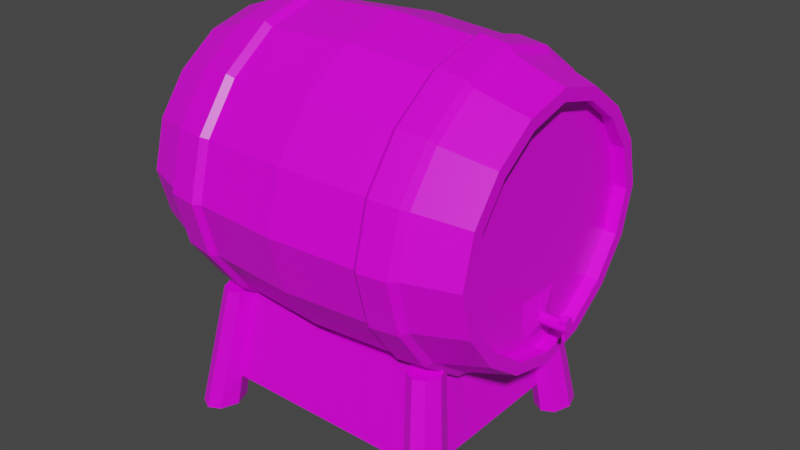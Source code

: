 # Source: Keg-with-Stand.blend  (saved by Blender 2.93.21; exported with 4.5.12 LTS)
import bpy
from mathutils import Matrix  # noqa: F401  (used for matrix-valued properties, if any)

bpy.ops.wm.read_factory_settings(use_empty=True)
scene = bpy.context.scene
scene.name = 'Scene'

# ---- collections
col_collection = bpy.data.collections.new('Collection'); scene.collection.children.link(col_collection)

# ---- images (referenced by path relative to the original .blend; pixels are not part of the script)
import os
ASSET_DIR = os.environ.get("B2B_ASSET_DIR", "")  # directory of the original .blend (textures are referenced by path, not embedded)
HERE = os.path.dirname(os.path.abspath(__file__))  # packed textures are extracted next to this script under _unpacked/

def load_image(name, relpath, width, height, colorspace="sRGB"):
    """Load a texture the original file referenced (path relative to the .blend, or extracted next to this script)."""
    p = next((c for c in (os.path.join(HERE, relpath), os.path.join(ASSET_DIR, relpath)) if relpath and os.path.exists(c)), "")
    if p:
        img = bpy.data.images.load(p, check_existing=True)
        img.name = name
    else:  # same state as the original file: an image datablock whose file is absent (Cycles renders it pink)
        img = bpy.data.images.new(name, width, height)
        img.source = "FILE"
        img.filepath = "//" + (relpath or name)
    img.colorspace_settings.name = colorspace
    return img
img_keg_tex = load_image('Keg_Tex', 'Keg_Tex.png', 1024, 1024, 'sRGB')

# ---- materials (node trees are filled in below, after node groups)
mat_keg_mat = bpy.data.materials.new('Keg_Mat')
mat_keg_mat.alpha_threshold = 0.0
mat_keg_mat.use_transparent_shadow = False
mat_keg_mat.line_color = (0.0, 0.0, 0.0, 1.0)

# ---- material node trees
mat_keg_mat.use_nodes = True; mat_keg_mat.node_tree.nodes.clear()
_N = mat_keg_mat.node_tree.nodes; _L = mat_keg_mat.node_tree.links
n0 = _N.new('ShaderNodeOutputMaterial'); n0.name = 'Material Output'; n0.location = (300, 300)
n1 = _N.new('ShaderNodeBsdfPrincipled'); n1.name = 'Principled BSDF'; n1.location = (10, 300)
n1.distribution = 'GGX'
n1.subsurface_method = 'BURLEY'
n1.inputs[2].default_value = 0.4
n1.inputs[3].default_value = 1.45
n1.inputs[27].default_value = (0.0, 0.0, 0.0, 1.0)
n1.inputs[28].default_value = 1.0
n2 = _N.new('ShaderNodeTexImage'); n2.name = 'Image Texture'; n2.location = (-280, 280)
n2.image = img_keg_tex
_L.new(n1.outputs[0], n0.inputs[0])
_L.new(n2.outputs[0], n1.inputs[0])
n0.is_active_output = True

# ---- world
world_world = bpy.data.worlds.new('World'); scene.world = world_world
world_world.use_nodes = True; world_world.node_tree.nodes.clear()
_N = world_world.node_tree.nodes; _L = world_world.node_tree.links
n0 = _N.new('ShaderNodeOutputWorld'); n0.name = 'World Output'; n0.location = (300, 300)
n1 = _N.new('ShaderNodeBackground'); n1.name = 'Background'; n1.location = (10, 300)
n1.inputs[0].default_value = (0.05088, 0.05088, 0.05088, 1.0)
_L.new(n1.outputs[0], n0.inputs[0])
n0.is_active_output = True
world_world.color = (0.05088, 0.05088, 0.05088)
world_world.use_sun_shadow = False
world_world.sun_shadow_jitter_overblur = 0.0

# ---- meshes
me_cube = bpy.data.meshes.new('Cube')
me_cube.from_pydata([(2.961, -1.204, 2.763), (2.961, -1.204, 5.183), (2.961, 1.216, 2.763), (2.961, 1.217, 5.183), (-2.513, -1.204, 2.763), (-2.513, -1.204, 5.183), (-2.513, 1.216, 2.763), (-2.513, 1.217, 5.183), (-2.513, 0.006007, 5.76), (2.961, 0.006008, 2.186), (-2.513, 0.006008, 2.186), (2.961, 0.006007, 5.76), (2.961, -1.781, 3.973), (-2.513, 1.793, 3.973), (2.961, 1.793, 3.973), (-2.513, -1.781, 3.973), (-2.35, -0.6383, 5.594), (2.117, -0.848, 6.089), (-2.513, -0.6383, 2.352), (2.961, -0.6383, 5.594), (-2.513, -0.6383, 5.594), (2.961, -0.6383, 2.352), (-2.35, -0.8833, 4.89), (1.672, 2.391, 3.978), (-2.513, 0.6503, 5.594), (2.961, 0.6503, 2.352), (-2.513, 0.6503, 2.352), (2.961, 0.6503, 5.594), (2.117, 2.338, 3.978), (-2.35, -1.781, 3.973), (-2.513, 1.627, 3.329), (2.961, -1.615, 3.329), (2.961, 1.627, 3.329), (-2.513, -1.615, 3.329), (-2.35, -0.9809, 3.973), (1.672, 0.006007, 6.362), (-2.35, 0.9929, 3.973), (2.117, 0.006007, 6.31), (1.672, 1.625, 2.359), (-2.35, 0.006007, 3.973), (2.961, -1.606, 4.635), (2.961, 1.618, 4.635), (-2.513, -1.606, 4.635), (-2.35, 0.006007, 2.987), (2.117, 1.589, 2.395), (-2.513, 1.618, 4.635), (1.672, -1.613, 5.596), (-2.35, 0.006007, 5.76), (-2.35, 0.006007, 4.986), (2.117, -1.577, 5.561), (0.2243, -1.639, 5.618), (0.2243, 1.651, 2.328), (0.2243, 1.651, 5.618), (0.2243, -1.639, 2.328), (0.2243, 0.006007, 6.397), (0.2243, 0.006008, 1.549), (0.2243, -2.418, 3.973), (0.2243, 2.43, 3.973), (0.2243, -0.8817, 1.777), (0.2243, -0.8817, 6.168), (0.2243, 0.8938, 6.168), (0.2243, 0.8938, 1.777), (0.2243, -2.19, 3.085), (0.2243, 2.202, 3.085), (0.2243, 2.191, 4.884), (0.2243, -2.179, 4.884), (1.593, 1.592, 5.559), (1.593, -1.58, 2.387), (1.593, 0.006008, 1.637), (1.593, -2.33, 3.973), (1.593, -0.8495, 1.857), (1.593, 0.8615, 1.857), (1.593, -2.11, 3.117), (1.593, -2.099, 4.851), (1.593, -1.58, 5.559), (1.593, 1.592, 2.387), (1.593, 0.006007, 6.309), (1.593, 2.342, 3.973), (1.593, -0.8495, 6.088), (1.593, 0.8615, 6.088), (1.593, 2.122, 3.117), (1.593, 2.111, 4.851), (-1.144, -1.58, 5.559), (-1.144, 1.592, 2.387), (-1.144, 0.006007, 6.309), (-1.144, 2.342, 3.973), (-1.144, -0.8495, 6.088), (-1.144, 0.8615, 6.088), (-1.144, 2.122, 3.117), (-1.144, 2.111, 4.851), (-1.144, 1.592, 5.559), (-1.144, -1.58, 2.387), (-1.144, 0.006008, 1.637), (-1.144, -2.33, 3.973), (-1.144, -0.8495, 1.857), (-1.144, 0.8615, 1.857), (-1.144, -2.11, 3.117), (-1.144, -2.099, 4.851), (2.195, 1.516, 5.483), (2.195, -1.504, 2.463), (2.195, 0.006008, 1.748), (2.195, -2.219, 3.973), (2.195, -0.8087, 1.958), (2.195, 0.8207, 1.958), (2.195, -2.009, 3.158), (2.195, -1.999, 4.809), (2.195, -1.504, 5.483), (2.195, 1.516, 2.463), (2.195, 0.006007, 6.198), (2.195, 2.231, 3.973), (2.195, -0.8087, 5.988), (2.195, 0.8207, 5.988), (2.195, 2.021, 3.158), (2.195, 2.011, 4.809), (-1.829, -1.504, 5.483), (-1.829, 1.516, 2.463), (-1.829, 0.006007, 6.198), (-1.829, 2.231, 3.973), (-1.829, -0.8087, 5.988), (-1.829, 0.8207, 5.988), (-1.829, 2.021, 3.158), (-1.829, 2.011, 4.809), (-1.829, 1.516, 5.483), (-1.829, -1.504, 2.463), (-1.829, 0.006008, 1.748), (-1.829, -2.219, 3.973), (-1.829, -0.8087, 1.958), (-1.829, 0.8207, 1.958), (-1.829, -2.009, 3.158), (-1.829, -1.999, 4.809), (-2.513, 0.7287, 5.761), (-2.513, 1.346, 5.313), (2.961, -1.773, 4.715), (2.961, -1.334, 5.313), (-2.513, 1.794, 3.25), (-2.513, 1.346, 2.634), (2.961, 1.785, 4.715), (2.961, 1.346, 5.313), (-2.513, -1.773, 4.715), (-2.513, -1.334, 5.313), (2.961, 0.7287, 2.185), (2.961, 1.346, 2.634), (-2.513, -0.7167, 2.185), (-2.513, -1.334, 2.634), (2.961, -0.7167, 5.761), (-2.513, -0.7167, 5.761), (-2.513, 0.006007, 5.947), (2.961, -0.7167, 2.185), (2.961, 0.006008, 2.0), (-2.513, 0.7287, 2.185), (-2.513, 0.006008, 2.0), (2.961, 0.7287, 5.761), (2.961, 0.006007, 5.947), (2.961, -1.782, 3.25), (2.961, -1.968, 3.973), (-2.513, 1.785, 4.715), (-2.513, 1.98, 3.973), (2.961, 1.794, 3.25), (2.961, 1.98, 3.973), (-2.513, -1.782, 3.25), (-2.513, -1.968, 3.973), (2.961, -1.334, 2.634), (2.769, 0.006007, 4.986), (2.769, 0.006007, 5.76), (3.196, 0.008435, 2.634), (2.769, 0.006007, 3.973), (3.196, -0.05131, 2.634), (3.166, 0.05593, 2.757), (2.769, 1.793, 3.973), (2.769, -1.781, 3.973), (2.769, -0.8833, 4.89), (2.769, -0.6383, 5.594), (2.769, -0.3535, 2.71), (2.769, 0.8953, 4.89), (2.769, 0.6503, 5.594), (2.769, 0.3106, 2.71), (2.769, -0.02144, 2.376), (3.166, -0.09881, 2.757), (3.166, -0.1127, 2.695), (2.769, -1.615, 3.329), (2.769, 1.627, 3.329), (2.769, -1.606, 4.635), (2.769, 1.618, 4.635), (2.769, -1.204, 5.183), (2.769, 1.217, 5.183), (2.769, 1.216, 2.763), (2.769, -1.204, 2.763), (-2.35, -0.8878, 3.079), (-2.35, 1.793, 3.973), (-2.35, 0.8953, 4.89), (-2.35, 0.6503, 5.594), (-2.35, 0.8998, 3.079), (-2.35, 0.006008, 2.186), (-2.35, -0.6383, 2.352), (-2.35, 0.6503, 2.352), (-2.35, 1.627, 3.329), (-2.35, -1.615, 3.329), (-2.35, 1.618, 4.635), (-2.35, -1.606, 4.635), (-2.35, 1.217, 5.183), (-2.35, 1.216, 2.763), (-2.35, -1.204, 5.183), (-2.35, -1.204, 2.763), (1.672, -0.8672, 6.137), (2.117, 0.8601, 6.089), (1.672, 0.8793, 6.137), (2.117, 2.118, 3.123), (1.672, 2.166, 3.104), (2.117, 2.108, 4.854), (1.672, 2.155, 4.873), (1.672, 0.8793, 1.817), (1.672, -0.8683, 1.818), (1.672, 0.006008, 1.593), (1.672, -1.612, 2.358), (1.672, 1.625, 5.596), (1.672, -2.143, 4.873), (1.672, -2.154, 3.104), (1.672, -2.379, 3.978), (-1.729, 1.589, 5.561), (-1.25, 1.641, 5.613), (-1.729, -1.577, 2.395), (-1.25, -1.629, 2.343), (-1.729, 0.006008, 1.645), (-1.25, 0.006008, 1.569), (-1.729, -2.326, 3.978), (-1.25, -2.403, 3.978), (-1.729, -0.848, 1.865), (-1.25, -0.8761, 1.795), (-1.729, 0.8601, 1.865), (-1.25, 0.8881, 1.795), (-1.729, -2.106, 3.123), (-1.25, -2.176, 3.095), (-1.729, -2.096, 4.854), (-1.25, -2.165, 4.882), (-1.25, 0.8881, 6.159), (-1.25, -0.8761, 6.159), (-1.25, 0.006007, 6.386), (-1.25, -1.629, 5.613), (-1.25, 2.177, 4.882), (-1.25, 2.188, 3.095), (-1.25, 2.415, 3.978), (-1.25, 1.641, 2.343), (2.117, 1.589, 5.561), (2.117, -1.577, 2.395), (2.117, 0.006008, 1.645), (2.117, -2.326, 3.978), (2.117, -0.848, 1.865), (2.117, 0.8601, 1.865), (2.117, -2.106, 3.123), (2.117, -2.096, 4.854), (-1.729, -1.577, 5.561), (-1.729, 1.589, 2.395), (-1.729, 0.006007, 6.31), (-1.729, 2.338, 3.978), (-1.729, -0.848, 6.089), (-1.729, 0.8601, 6.089), (-1.729, 2.118, 3.123), (-1.729, 2.108, 4.854), (2.769, -0.9809, 3.973), (2.769, -0.02144, 3.038), (2.769, -0.8878, 3.079), (2.769, 0.9929, 3.973), (2.769, 0.8998, 3.079), (2.769, -0.6383, 2.352), (2.769, 0.6503, 2.352), (2.769, 0.006008, 2.186), (2.769, -0.3877, 3.038), (3.166, 0.06987, 2.695), (3.196, -0.02144, 2.626), (2.769, 0.3448, 3.038), (3.166, -0.02144, 2.793), (2.769, -0.2598, 2.437), (2.769, 0.2169, 2.437), (3.166, -0.02144, 2.854), (3.24, -0.02144, 2.626), (2.867, -0.02144, 2.793), (2.867, -0.02144, 2.626), (2.867, 0.06987, 2.695), (2.867, -0.1127, 2.695), (2.867, -0.09881, 2.757), (2.867, 0.05593, 2.757), (2.867, -0.08031, 2.642), (2.867, 0.03743, 2.642), (3.24, 0.008435, 2.634), (3.24, -0.05131, 2.634), (3.27, 0.06987, 2.695), (3.27, -0.1127, 2.695), (3.27, 0.05593, 2.757), (3.27, -0.02144, 2.793), (3.27, -0.09881, 2.757), (3.27, -0.02144, 2.691), (3.166, 0.05593, 2.818), (3.166, -0.09881, 2.818), (3.27, -0.02144, 2.854), (3.27, -0.09881, 2.818), (3.27, 0.05593, 2.818), (3.166, -0.02144, 2.626), (3.166, 0.03743, 2.642), (3.166, -0.08031, 2.642), (3.27, 0.03743, 2.642), (3.27, -0.02144, 2.626), (3.27, -0.08031, 2.642), (3.24, -0.02144, 2.507), (3.196, -0.02144, 2.507), (3.196, 0.008435, 2.515), (3.196, -0.05131, 2.515), (3.24, 0.008435, 2.515), (3.24, -0.05131, 2.515), (-2.028, -1.897, 0.147), (-1.749, -1.536, 2.147), (-2.028, 1.897, 0.147), (-1.749, 1.536, 2.147), (2.373, -1.897, 0.147), (2.094, -1.536, 2.147), (2.373, 1.897, 0.147), (2.094, 1.536, 2.147), (-1.749, 1.085, 2.147), (2.373, 1.34, 0.147), (-2.028, 1.34, 0.147), (2.094, 1.085, 2.147), (-2.028, -1.34, 0.147), (2.094, -1.085, 2.147), (-1.749, -1.085, 2.147), (2.373, -1.34, 0.147), (1.763, 1.536, 2.147), (1.994, -1.897, 0.147), (1.772, 1.103, 2.147), (1.755, -1.093, 2.147), (1.994, 1.897, 0.147), (1.763, -1.536, 2.147), (1.994, 1.34, 0.147), (1.94, -1.341, 0.1203), (-1.65, 1.897, 0.147), (-1.418, -1.536, 2.147), (-1.65, 1.34, 0.147), (-1.65, -1.34, 0.147), (-1.418, 1.536, 2.147), (-1.65, -1.897, 0.147), (-1.411, 1.081, 2.147), (-1.434, -1.091, 2.147), (-2.124, -1.618, 0.147), (2.177, -1.31, 2.147), (-1.832, -1.31, 2.147), (2.468, -1.618, 0.147), (1.691, -1.31, 2.147), (1.879, -1.618, 0.147), (-1.542, -1.62, 0.147), (-1.354, -1.31, 2.147), (-1.832, 1.31, 2.147), (2.468, 1.618, 0.147), (-2.124, 1.618, 0.147), (2.177, 1.31, 2.147), (1.67, 1.31, 2.147), (1.907, 1.62, 0.147), (-1.534, 1.62, 0.147), (-1.333, 1.31, 2.147), (1.928, 1.613, 2.147), (2.184, -1.992, 0.147), (1.927, 1.02, 2.147), (1.927, -1.009, 2.147), (2.184, 1.992, 0.147), (1.928, -1.613, 2.147), (2.184, 1.239, 0.147), (2.184, -1.213, 0.147), (1.928, -1.31, 2.147), (2.184, -1.618, 0.147), (1.928, 1.31, 2.147), (2.184, 1.618, 0.147), (-1.839, 1.992, 0.147), (-1.584, -1.613, 2.147), (-1.84, 1.278, 0.147), (-1.84, -1.253, 0.147), (-1.584, 1.613, 2.147), (-1.839, -1.992, 0.147), (-1.583, 0.9817, 2.147), (-1.583, -1.033, 2.147), (-1.839, -1.618, 0.147), (-1.584, -1.31, 2.147), (-1.839, 1.618, 0.147), (-1.584, 1.31, 2.147), (-1.958, 1.806, 0.647), (2.303, 1.806, 0.647), (2.303, -1.806, 0.647), (2.303, 1.276, 0.647), (-1.958, 1.276, 0.647), (-1.958, -1.276, 0.647), (2.303, -1.276, 0.647), (1.936, -1.806, 0.647), (1.936, 1.806, 0.647), (-1.592, 1.806, 0.647), (-1.592, -1.806, 0.647), (-2.051, -1.541, 0.647), (2.396, -1.541, 0.647), (2.396, 1.541, 0.647), (-2.051, 1.541, 0.647), (2.12, -1.897, 0.647), (2.12, 1.897, 0.647), (-1.775, 1.897, 0.647), (-1.775, -1.897, 0.647), (2.12, 1.184, 0.647), (-1.495, -1.542, 0.647), (-1.775, -1.198, 0.647), (-1.775, 1.204, 0.647), (2.12, -1.162, 0.647), (1.81, -1.541, 0.647), (1.847, 1.542, 0.647), (-1.484, 1.543, 0.647), (-1.958, -1.806, 0.647), (1.939, 1.281, 0.647), (-1.596, -1.278, 0.647), (-1.59, 1.275, 0.647), (1.912, -1.299, 0.627), (1.764, 0.004947, 1.733), (1.927, 0.005572, 1.733), (2.12, 0.01125, 0.647), (1.925, -0.009274, 0.637), (1.768, 0.5687, 1.825), (1.927, 0.5261, 1.825), (2.12, 0.6133, 0.647), (1.932, 0.6529, 0.6421), (1.76, -0.5442, 1.825), (1.927, -0.5015, 1.825), (2.12, -0.5753, 0.647), (1.919, -0.6544, 0.632), (-1.423, -0.005175, 1.733), (-1.583, -0.02587, 1.733), (-1.775, 0.002946, 0.647), (-1.593, -0.001294, 0.647), (-1.428, -0.5482, 1.825), (-1.583, -0.5297, 1.825), (-1.775, -0.5976, 0.647), (-1.594, -0.6396, 0.647), (-1.417, 0.5378, 1.825), (-1.583, 0.4779, 1.825), (-1.775, 0.6035, 0.647), (-1.591, 0.637, 0.647), (1.757, -1.006, 2.029), (1.927, -0.9417, 2.029), (2.12, -1.034, 0.647), (1.916, -1.142, 0.6295), (-1.431, -1.006, 2.029), (-1.583, -0.9682, 2.029), (-1.775, -1.063, 0.647), (-1.595, -1.124, 0.647), (-1.414, 0.9558, 2.029), (-1.583, 0.8763, 2.029), (-1.775, 0.9989, 0.647), (-1.591, 1.051, 0.647), (1.77, 0.9825, 2.029), (1.927, 0.9194, 2.029), (2.12, 0.994, 0.647), (1.935, 1.062, 0.6446), (0.1682, 1.31, 1.975), (0.1802, 1.092, 1.975), (0.1817, 1.543, 0.647), (0.1743, 1.278, 0.647), (1.056, 1.28, 0.647), (0.9189, 1.31, 2.033), (0.9761, 1.098, 2.033), (1.015, 1.543, 0.647), (1.498, 1.28, 0.647), (1.294, 1.31, 2.061), (1.374, 1.101, 2.061), (1.431, 1.543, 0.647), (0.5436, 1.31, 1.995), (0.5781, 1.095, 1.995), (0.5981, 1.543, 0.647), (0.6154, 1.279, 0.647), (-0.5825, 1.31, 2.033), (-0.6156, 1.086, 2.033), (-0.6511, 1.543, 0.647), (-0.7079, 1.277, 0.647), (-0.2668, 1.277, 0.647), (-0.2071, 1.31, 1.995), (-0.2177, 1.089, 1.995), (-0.2347, 1.543, 0.647), (-0.9578, 1.31, 2.061), (-1.014, 1.084, 2.061), (-1.067, 1.543, 0.647), (-1.149, 1.276, 0.647), (0.1606, -1.092, 1.975), (0.1684, -1.31, 1.975), (0.1578, -1.542, 0.647), (0.1583, -1.289, 0.637), (0.958, -1.093, 2.033), (0.9298, -1.31, 2.033), (0.984, -1.542, 0.647), (1.035, -1.294, 0.632), (0.5709, -1.542, 0.647), (0.5969, -1.291, 0.6345), (0.5593, -1.093, 1.995), (0.5491, -1.31, 1.995), (1.357, -1.093, 2.061), (1.31, -1.31, 2.061), (1.397, -1.541, 0.647), (1.474, -1.297, 0.6295), (-0.6685, -1.542, 0.647), (-0.7187, -1.283, 0.642), (-0.6368, -1.092, 2.033), (-0.5929, -1.31, 2.033), (-0.2381, -1.092, 1.995), (-0.2122, -1.31, 1.995), (-0.2554, -1.542, 0.647), (-0.2802, -1.286, 0.6395), (-1.082, -1.542, 0.647), (-1.157, -1.281, 0.6445), (-1.035, -1.091, 2.061), (-0.9735, -1.31, 2.061)], [], [(127, 149, 135, 115), (120, 115, 135, 134), (5, 20, 16, 201), (111, 151, 137, 98), (41, 3, 184, 182), (104, 99, 161, 153), (31, 0, 186, 179), (110, 144, 152, 108), (26, 10, 192, 194), (126, 142, 150, 124), (30, 6, 200, 195), (11, 19, 171, 163), (105, 101, 154, 132), (21, 9, 265, 263), (13, 30, 195, 188), (121, 117, 156, 155), (7, 45, 197, 199), (1, 40, 181, 183), (123, 143, 142, 126), (106, 133, 144, 110), (3, 27, 174, 184), (10, 18, 193, 192), (19, 1, 183, 171), (20, 8, 47, 16), (15, 42, 198, 29), (14, 41, 182, 168), (108, 152, 151, 111), (124, 150, 149, 127), (32, 14, 168, 180), (33, 15, 29, 196), (24, 7, 199, 190), (9, 25, 264, 265), (6, 26, 194, 200), (40, 12, 169, 181), (101, 104, 153, 154), (25, 2, 185, 264), (18, 4, 202, 193), (117, 120, 134, 156), (45, 13, 188, 197), (12, 31, 179, 169), (0, 21, 263, 186), (8, 24, 190, 47), (122, 121, 155, 131), (4, 33, 196, 202), (2, 32, 180, 185), (106, 105, 132, 133), (27, 11, 163, 174), (42, 5, 201, 198), (82, 97, 65, 50), (66, 81, 64, 52), (77, 80, 63, 57), (93, 96, 62, 56), (68, 55, 61, 71), (84, 54, 60, 87), (82, 50, 59, 86), (67, 53, 58, 70), (81, 77, 57, 64), (97, 93, 56, 65), (70, 58, 55, 68), (86, 59, 54, 84), (96, 91, 53, 62), (87, 60, 52, 90), (80, 75, 51, 63), (71, 61, 51, 75), (105, 106, 49, 249), (119, 116, 252, 255), (92, 94, 227, 223), (107, 103, 247, 44), (125, 128, 230, 224), (89, 85, 240, 238), (112, 107, 44, 206), (114, 129, 232, 250), (50, 65, 73, 74), (56, 62, 72, 69), (54, 76, 79, 60), (50, 74, 78, 59), (65, 56, 69, 73), (59, 78, 76, 54), (62, 53, 67, 72), (60, 79, 66, 52), (94, 91, 221, 227), (100, 102, 246, 244), (95, 92, 223, 229), (113, 109, 28, 208), (66, 79, 205, 214), (85, 88, 239, 240), (102, 99, 243, 246), (72, 67, 213, 216), (52, 64, 89, 90), (57, 63, 88, 85), (55, 92, 95, 61), (53, 91, 94, 58), (64, 57, 85, 89), (58, 94, 92, 55), (63, 51, 83, 88), (61, 95, 83, 51), (137, 136, 113, 98), (158, 157, 112, 109), (148, 100, 103, 140), (161, 99, 102, 147), (136, 158, 109, 113), (147, 102, 100, 148), (157, 141, 107, 112), (140, 103, 107, 141), (90, 89, 238, 219), (103, 100, 244, 247), (76, 78, 203, 35), (97, 82, 237, 233), (109, 112, 206, 28), (73, 69, 217, 215), (96, 93, 225, 231), (98, 113, 208, 242), (139, 138, 129, 114), (160, 159, 128, 125), (146, 116, 119, 130), (139, 114, 118, 145), (138, 160, 125, 129), (145, 118, 116, 146), (159, 143, 123, 128), (130, 119, 122, 131), (78, 74, 46, 203), (84, 87, 234, 236), (79, 76, 35, 205), (82, 86, 235, 237), (69, 72, 216, 217), (93, 97, 233, 225), (74, 73, 215, 46), (86, 84, 236, 235), (7, 24, 130, 131), (40, 1, 133, 132), (6, 30, 134, 135), (3, 41, 136, 137), (5, 42, 138, 139), (2, 25, 140, 141), (4, 18, 142, 143), (1, 19, 144, 133), (8, 20, 145, 146), (9, 21, 147, 148), (10, 26, 149, 150), (11, 27, 151, 152), (31, 12, 154, 153), (13, 45, 155, 156), (14, 32, 157, 158), (15, 33, 159, 160), (18, 10, 150, 142), (19, 11, 152, 144), (20, 5, 139, 145), (21, 0, 161, 147), (24, 8, 146, 130), (25, 9, 148, 140), (26, 6, 135, 149), (27, 3, 137, 151), (30, 13, 156, 134), (0, 31, 153, 161), (32, 2, 141, 157), (33, 4, 143, 159), (12, 40, 132, 154), (41, 14, 158, 136), (42, 15, 160, 138), (45, 7, 131, 155), (262, 264, 185, 180), (177, 178, 286, 289), (170, 258, 165, 162), (173, 261, 168, 182), (181, 169, 258, 170), (179, 186, 263, 260), (162, 165, 261, 173), (167, 270, 273, 291), (297, 267, 285, 299), (169, 179, 260, 258), (270, 177, 292, 273), (261, 262, 180, 168), (163, 162, 173, 174), (183, 181, 170, 171), (174, 173, 182, 184), (171, 170, 162, 163), (187, 193, 202, 196), (191, 194, 192, 43), (189, 36, 39, 48), (22, 34, 29, 198), (48, 39, 34, 22), (43, 192, 193, 187), (197, 188, 36, 189), (195, 200, 194, 191), (188, 195, 191, 36), (39, 43, 187, 34), (36, 191, 43, 39), (34, 187, 196, 29), (199, 197, 189, 190), (47, 48, 22, 16), (16, 22, 198, 201), (190, 189, 48, 47), (247, 210, 38, 44), (206, 44, 38, 207), (246, 211, 212, 244), (208, 28, 23, 209), (243, 213, 211, 246), (244, 212, 210, 247), (28, 206, 207, 23), (242, 208, 209, 214), (255, 234, 219, 218), (230, 220, 221, 231), (254, 235, 236, 252), (232, 224, 225, 233), (250, 237, 235, 254), (252, 236, 234, 255), (224, 230, 231, 225), (250, 232, 233, 237), (46, 215, 249, 49), (217, 216, 248, 245), (35, 37, 204, 205), (46, 49, 17, 203), (215, 217, 245, 249), (203, 17, 37, 35), (216, 213, 243, 248), (205, 204, 242, 214), (219, 238, 257, 218), (240, 239, 256, 253), (223, 222, 228, 229), (221, 220, 226, 227), (238, 240, 253, 257), (227, 226, 222, 223), (239, 241, 251, 256), (229, 228, 251, 241), (88, 83, 241, 239), (118, 114, 250, 254), (104, 101, 245, 248), (83, 95, 229, 241), (129, 125, 224, 232), (108, 111, 204, 37), (116, 118, 254, 252), (106, 110, 17, 49), (128, 123, 220, 230), (101, 105, 249, 245), (122, 119, 255, 218), (110, 108, 37, 17), (121, 122, 218, 257), (99, 104, 248, 243), (71, 75, 38, 210), (120, 117, 253, 256), (111, 98, 242, 204), (75, 80, 207, 38), (124, 127, 228, 222), (70, 68, 212, 211), (123, 126, 226, 220), (77, 81, 209, 23), (117, 121, 257, 253), (67, 70, 211, 213), (126, 124, 222, 226), (68, 71, 210, 212), (115, 120, 256, 251), (87, 90, 219, 234), (80, 77, 23, 207), (127, 115, 251, 228), (91, 96, 231, 221), (81, 66, 214, 209), (266, 259, 165, 258), (172, 266, 258, 260), (259, 269, 261, 165), (269, 175, 262, 261), (271, 172, 260, 263), (175, 272, 264, 262), (176, 271, 263, 265), (272, 176, 265, 264), (275, 279, 177, 270), (280, 275, 270, 167), (278, 281, 298, 178), (281, 276, 296, 298), (279, 275, 259, 266), (278, 279, 266, 172), (275, 280, 269, 259), (280, 277, 175, 269), (281, 278, 172, 271), (277, 282, 272, 175), (276, 281, 271, 176), (282, 276, 176, 272), (276, 282, 297, 296), (282, 277, 267, 297), (277, 280, 167, 267), (279, 278, 178, 177), (289, 286, 290, 288), (288, 290, 285, 287), (290, 300, 299, 285), (286, 301, 300, 290), (164, 283, 306, 304), (267, 167, 287, 285), (274, 284, 307, 302), (178, 298, 301, 286), (291, 273, 293, 295), (273, 292, 294, 293), (289, 288, 293, 294), (288, 287, 295, 293), (177, 289, 294, 292), (287, 167, 291, 295), (164, 268, 296, 297), (268, 166, 298, 296), (283, 164, 297, 299), (274, 283, 299, 300), (284, 274, 300, 301), (166, 284, 301, 298), (303, 304, 306, 302), (305, 303, 302, 307), (268, 164, 304, 303), (284, 166, 305, 307), (283, 274, 302, 306), (166, 268, 303, 305), (365, 343, 312, 357), (377, 342, 309, 369), (367, 349, 317, 362), (379, 348, 316, 374), (364, 344, 329, 361), (366, 352, 326, 358), (376, 346, 337, 373), (378, 354, 334, 370), (371, 335, 346, 376), (359, 327, 344, 364), (375, 322, 342, 377), (363, 323, 343, 365), (368, 332, 354, 378), (356, 324, 352, 366), (372, 311, 348, 379), (360, 314, 349, 367), (328, 360, 367, 353), (315, 356, 366, 351), (331, 363, 365, 345), (321, 359, 364, 341), (351, 366, 358, 319), (341, 364, 361, 313), (353, 367, 362, 330), (345, 365, 357, 325), (336, 372, 379, 355), (310, 368, 378, 350), (339, 375, 377, 347), (320, 371, 376, 340), (350, 378, 370, 318), (340, 376, 373, 308), (355, 379, 374, 338), (347, 377, 369, 333), (440, 441, 375, 339), (477, 476, 355, 338), (507, 506, 339, 347), (437, 436, 327, 359), (443, 409, 401, 442), (372, 397, 380, 311), (336, 389, 397, 372), (461, 352, 405, 463), (355, 406, 389, 336), (477, 338, 410, 479), (350, 394, 380, 310), (360, 396, 381, 314), (343, 392, 382, 312), (373, 398, 407, 308), (349, 393, 383, 317), (370, 402, 384, 318), (340, 391, 385, 320), (363, 403, 386, 323), (357, 395, 387, 325), (368, 397, 389, 332), (346, 400, 390, 337), (308, 407, 391, 340), (323, 386, 392, 343), (314, 381, 393, 349), (318, 384, 394, 350), (312, 382, 395, 357), (328, 388, 396, 360), (310, 380, 397, 368), (337, 390, 398, 373), (317, 383, 399, 362), (320, 385, 401, 371), (451, 408, 399, 450), (440, 339, 409, 443), (325, 387, 404, 345), (328, 353, 405, 388), (332, 389, 406, 354), (494, 495, 411, 404), (441, 442, 401, 375), (375, 401, 385, 322), (322, 385, 391, 342), (342, 391, 407, 309), (309, 407, 398, 369), (369, 398, 390, 333), (333, 390, 400, 347), (493, 494, 404, 344), (492, 327, 411, 495), (334, 410, 402, 370), (479, 410, 406, 478), (334, 354, 406, 410), (330, 408, 405, 353), (330, 362, 399, 408), (331, 345, 404, 411), (331, 411, 403, 363), (335, 371, 401, 409), (335, 409, 400, 346), (348, 394, 384, 316), (311, 380, 394, 348), (316, 384, 402, 374), (448, 326, 408, 451), (449, 450, 399, 358), (351, 393, 381, 315), (315, 381, 396, 356), (356, 396, 388, 324), (324, 388, 405, 352), (358, 399, 383, 319), (319, 383, 393, 351), (321, 386, 403, 359), (341, 392, 386, 321), (313, 382, 392, 341), (361, 395, 382, 313), (329, 387, 395, 361), (344, 404, 387, 329), (421, 422, 414, 413), (420, 412, 415, 423), (423, 415, 414, 422), (417, 416, 412, 413), (449, 448, 416, 417), (413, 414, 418, 417), (412, 416, 419, 415), (415, 419, 418, 414), (439, 423, 422, 438), (436, 420, 423, 439), (437, 438, 422, 421), (413, 412, 420, 421), (433, 434, 426, 425), (432, 424, 427, 435), (435, 427, 426, 434), (432, 433, 425, 424), (425, 426, 430, 429), (424, 428, 431, 427), (427, 431, 430, 426), (424, 425, 429, 428), (444, 445, 433, 432), (447, 435, 434, 446), (444, 432, 435, 447), (445, 446, 434, 433), (359, 403, 438, 437), (327, 436, 439, 411), (411, 439, 438, 403), (421, 420, 436, 437), (429, 430, 442, 441), (428, 440, 443, 431), (431, 443, 442, 430), (428, 429, 441, 440), (374, 402, 446, 445), (338, 444, 447, 410), (410, 447, 446, 402), (338, 374, 445, 444), (358, 326, 448, 449), (417, 418, 450, 449), (416, 448, 451, 419), (419, 451, 450, 418), (467, 455, 454, 466), (465, 453, 455, 467), (473, 452, 454, 475), (465, 464, 452, 453), (462, 461, 457, 458), (462, 458, 456, 460), (460, 456, 459, 463), (464, 457, 459, 466), (408, 460, 463, 405), (326, 462, 460, 408), (326, 352, 461, 462), (457, 461, 463, 459), (452, 464, 466, 454), (458, 457, 464, 465), (458, 465, 467, 456), (456, 467, 466, 459), (476, 468, 470, 478), (472, 471, 470, 475), (474, 469, 471, 472), (474, 473, 468, 469), (453, 452, 473, 474), (453, 474, 472, 455), (455, 472, 475, 454), (468, 473, 475, 470), (355, 476, 478, 406), (471, 479, 478, 470), (469, 477, 479, 471), (469, 468, 476, 477), (500, 480, 483, 503), (501, 502, 482, 481), (502, 503, 483, 482), (491, 490, 480, 481), (493, 492, 484, 485), (490, 484, 487, 489), (491, 488, 486, 485), (488, 489, 487, 486), (482, 483, 489, 488), (481, 482, 488, 491), (480, 490, 489, 483), (485, 484, 490, 491), (344, 327, 492, 493), (484, 492, 495, 487), (485, 486, 494, 493), (486, 487, 495, 494), (504, 505, 497, 496), (507, 504, 496, 499), (506, 498, 497, 505), (501, 500, 498, 499), (481, 480, 500, 501), (496, 497, 503, 502), (499, 496, 502, 501), (498, 500, 503, 497), (339, 506, 505, 409), (347, 400, 504, 507), (400, 409, 505, 504), (499, 498, 506, 507)])
_uv = me_cube.uv_layers.new(name='UVMap')
_uv.uv.foreach_set('vector', [0.1799, 0.9015, 0.2228, 0.8949, 0.223, 0.932, 0.1801, 0.9432, 0.04853, 0.7998, 0.04939, 0.7543, 0.09254, 0.7644, 0.09177, 0.8047, 0.9868, 0.2773, 0.9867, 0.2433, 0.9969, 0.2433, 0.997, 0.2773, 0.4682, 0.7997, 0.4203, 0.8039, 0.4207, 0.7626, 0.4686, 0.7531, 0.7002, 0.7623, 0.701, 0.7315, 0.713, 0.7314, 0.7123, 0.7622, 0.8512, 0.03907, 0.8521, 0.0, 0.9005, 0.01179, 0.8996, 0.04645, 0.9826, 0.8441, 0.9833, 0.8777, 0.9712, 0.8777, 0.9705, 0.844, 0.4682, 0.9013, 0.4203, 0.894, 0.4202, 0.8502, 0.468, 0.8519, 0.9868, 0.3955, 0.9866, 0.3564, 0.9968, 0.3564, 0.997, 0.3955, 0.1799, 0.7995, 0.2228, 0.8045, 0.2228, 0.8504, 0.1799, 0.8512, 0.2335, 0.8662, 0.2343, 0.9047, 0.2241, 0.9047, 0.2233, 0.8662, 0.9954, 0.8041, 0.9954, 0.8439, 0.9833, 0.8439, 0.9833, 0.8041, 0.8512, 0.1417, 0.8508, 0.08801, 0.8993, 0.08987, 0.8996, 0.1375, 0.9841, 0.5574, 0.984, 0.5986, 0.9719, 0.5986, 0.9721, 0.5574, 0.2332, 0.8248, 0.2335, 0.8662, 0.2233, 0.8662, 0.223, 0.8249, 0.04854, 0.903, 0.04817, 0.8516, 0.09145, 0.8507, 0.09178, 0.8962, 0.2343, 0.7543, 0.2335, 0.7851, 0.2233, 0.7851, 0.2241, 0.7544, 0.9833, 0.7264, 0.9826, 0.7623, 0.9706, 0.7623, 0.9712, 0.7264, 0.1801, 0.7543, 0.223, 0.7644, 0.2228, 0.8045, 0.1799, 0.7995, 0.4686, 0.9413, 0.4207, 0.9295, 0.4203, 0.894, 0.4682, 0.9013, 0.9955, 0.7264, 0.9954, 0.7632, 0.9833, 0.7632, 0.9835, 0.7264, 0.9866, 0.3564, 0.9868, 0.3152, 0.997, 0.3152, 0.9968, 0.3564, 0.9954, 0.8439, 0.9955, 0.8779, 0.9835, 0.8779, 0.9833, 0.8439, 0.9867, 0.2433, 0.9866, 0.2035, 0.9968, 0.2035, 0.9969, 0.2433, 0.9845, 0.5975, 0.9848, 0.5553, 0.995, 0.5554, 0.9947, 0.5975, 0.6999, 0.802, 0.7002, 0.7623, 0.7123, 0.7622, 0.7119, 0.802, 0.468, 0.8519, 0.4202, 0.8502, 0.4203, 0.8039, 0.4682, 0.7997, 0.1799, 0.8512, 0.2228, 0.8504, 0.2228, 0.8949, 0.1799, 0.9015, 0.7002, 0.8434, 0.6999, 0.802, 0.7119, 0.802, 0.7122, 0.8433, 0.9847, 0.6371, 0.9845, 0.5975, 0.9947, 0.5975, 0.9949, 0.6371, 0.9867, 0.1626, 0.9868, 0.1258, 0.997, 0.1258, 0.9969, 0.1626, 0.984, 0.5986, 0.9841, 0.6377, 0.9721, 0.6377, 0.9719, 0.5986, 0.9871, 0.4281, 0.9868, 0.3955, 0.997, 0.3955, 0.9973, 0.4281, 0.9826, 0.7623, 0.9823, 0.8044, 0.9703, 0.8044, 0.9706, 0.7623, 0.8508, 0.08801, 0.8512, 0.03907, 0.8996, 0.04645, 0.8993, 0.08987, 0.9841, 0.6377, 0.9845, 0.6703, 0.9724, 0.6703, 0.9721, 0.6377, 0.9868, 0.3152, 0.9871, 0.2773, 0.9973, 0.2773, 0.997, 0.3152, 0.04817, 0.8516, 0.04853, 0.7998, 0.09177, 0.8047, 0.09145, 0.8507, 0.2335, 0.7851, 0.2332, 0.8248, 0.223, 0.8249, 0.2233, 0.7851, 0.9823, 0.8044, 0.9826, 0.8441, 0.9705, 0.844, 0.9703, 0.8044, 0.9845, 0.5195, 0.9841, 0.5574, 0.9721, 0.5574, 0.9724, 0.5195, 0.9866, 0.2035, 0.9867, 0.1626, 0.9969, 0.1626, 0.9968, 0.2035, 0.04939, 0.9431, 0.04854, 0.903, 0.09178, 0.8962, 0.09254, 0.9319, 0.9854, 0.6707, 0.9847, 0.6371, 0.9949, 0.6371, 0.9956, 0.6708, 0.701, 0.8818, 0.7002, 0.8434, 0.7122, 0.8433, 0.713, 0.8818, 0.8521, 0.1876, 0.8512, 0.1417, 0.8996, 0.1375, 0.9005, 0.1782, 0.9954, 0.7632, 0.9954, 0.8041, 0.9833, 0.8041, 0.9833, 0.7632, 0.9848, 0.5553, 0.9854, 0.5195, 0.9956, 0.5195, 0.995, 0.5554, 0.2015, 0.7164, 0.1533, 0.7173, 0.1544, 0.6317, 0.2044, 0.6308, 0.5156, 0.3114, 0.5577, 0.3105, 0.5552, 0.3961, 0.5114, 0.397, 0.6117, 0.3101, 0.6661, 0.3105, 0.6676, 0.3961, 0.6111, 0.3957, 0.09689, 0.7177, 0.04549, 0.7172, 0.04257, 0.6317, 0.09591, 0.6322, 0.3776, 0.5448, 0.3773, 0.6305, 0.3225, 0.6306, 0.3248, 0.5448, 0.6519, 0.2043, 0.6514, 0.1185, 0.7082, 0.1187, 0.7066, 0.2045, 0.5579, 0.2049, 0.554, 0.1192, 0.5976, 0.1187, 0.6, 0.2045, 0.4794, 0.545, 0.4829, 0.6307, 0.4336, 0.6306, 0.4319, 0.5448, 0.5577, 0.3105, 0.6117, 0.3101, 0.6111, 0.3957, 0.5552, 0.3961, 0.1533, 0.7173, 0.09689, 0.7177, 0.09591, 0.6322, 0.1544, 0.6317, 0.4319, 0.5448, 0.4336, 0.6306, 0.3773, 0.6305, 0.3776, 0.5448, 0.6, 0.2045, 0.5976, 0.1187, 0.6514, 0.1185, 0.6519, 0.2043, 0.04549, 0.7172, 0.004467, 0.7162, 0.0, 0.6306, 0.04257, 0.6317, 0.7066, 0.2045, 0.7082, 0.1187, 0.759, 0.1192, 0.7556, 0.2049, 0.6661, 0.3105, 0.7138, 0.3114, 0.7172, 0.397, 0.6676, 0.3961, 0.3248, 0.5448, 0.3225, 0.6306, 0.277, 0.6307, 0.281, 0.545, 0.4474, 0.006639, 0.395, 0.006872, 0.3936, 0.0002441, 0.4486, 0.0, 0.06683, 0.02352, 0.02616, 0.05706, 0.02035, 0.05287, 0.06299, 0.01771, 0.3776, 0.7163, 0.4318, 0.7163, 0.4333, 0.7229, 0.3773, 0.7229, 0.4367, 0.2711, 0.4879, 0.2545, 0.491, 0.2599, 0.4373, 0.2773, 0.05691, 0.2517, 0.1059, 0.2711, 0.104, 0.2773, 0.05259, 0.257, 0.5574, 0.4819, 0.6113, 0.4815, 0.6108, 0.488, 0.5552, 0.4884, 0.3829, 0.2711, 0.4367, 0.2711, 0.4373, 0.2773, 0.3809, 0.2773, 0.006746, 0.1599, 0.02269, 0.2098, 0.01671, 0.213, 0.0, 0.1607, 0.2044, 0.6308, 0.1544, 0.6317, 0.1527, 0.5459, 0.201, 0.545, 0.09591, 0.6322, 0.04257, 0.6317, 0.04497, 0.5458, 0.09636, 0.5463, 0.6514, 0.1185, 0.6521, 0.03286, 0.7069, 0.03304, 0.7082, 0.1187, 0.554, 0.1192, 0.5582, 0.03347, 0.6002, 0.03304, 0.5976, 0.1187, 0.1544, 0.6317, 0.09591, 0.6322, 0.09636, 0.5463, 0.1527, 0.5459, 0.5976, 0.1187, 0.6002, 0.03304, 0.6521, 0.03286, 0.6514, 0.1185, 0.04257, 0.6317, 0.0, 0.6306, 0.003944, 0.5448, 0.04497, 0.5458, 0.7082, 0.1187, 0.7069, 0.03304, 0.7558, 0.03347, 0.759, 0.1192, 0.4318, 0.7163, 0.4793, 0.7165, 0.4822, 0.7231, 0.4333, 0.7229, 0.5285, 0.2209, 0.5479, 0.1719, 0.5539, 0.1733, 0.5336, 0.2247, 0.3248, 0.7163, 0.3776, 0.7163, 0.3773, 0.7229, 0.3229, 0.7229, 0.2997, 0.2098, 0.3339, 0.2517, 0.3296, 0.2569, 0.2937, 0.213, 0.7558, 0.03347, 0.7069, 0.03304, 0.7077, 0.02802, 0.7576, 0.02847, 0.6113, 0.4815, 0.6658, 0.4819, 0.6669, 0.4884, 0.6108, 0.488, 0.5479, 0.1719, 0.5479, 0.1181, 0.554, 0.1168, 0.5539, 0.1733, 0.04497, 0.5458, 0.003944, 0.5448, 0.001861, 0.5399, 0.04377, 0.5409, 0.5114, 0.397, 0.5552, 0.3961, 0.5574, 0.4819, 0.5153, 0.4828, 0.6111, 0.3957, 0.6676, 0.3961, 0.6658, 0.4819, 0.6113, 0.4815, 0.3773, 0.6305, 0.3776, 0.7163, 0.3248, 0.7163, 0.3225, 0.6306, 0.4829, 0.6307, 0.4793, 0.7165, 0.4318, 0.7163, 0.4336, 0.6306, 0.5552, 0.3961, 0.6111, 0.3957, 0.6113, 0.4815, 0.5574, 0.4819, 0.4336, 0.6306, 0.4318, 0.7163, 0.3776, 0.7163, 0.3773, 0.6305, 0.6676, 0.3961, 0.7172, 0.397, 0.7135, 0.4828, 0.6658, 0.4819, 0.3225, 0.6306, 0.3248, 0.7163, 0.2809, 0.7165, 0.277, 0.6307, 0.3724, 0.9305, 0.3717, 0.8949, 0.4193, 0.9018, 0.4202, 0.9419, 0.3713, 0.8493, 0.3717, 0.8034, 0.4193, 0.7986, 0.4189, 0.8504, 0.0, 0.8503, 0.04797, 0.8512, 0.04803, 0.9015, 5.031e-05, 0.8949, 0.0001721, 0.7644, 0.04817, 0.7543, 0.04803, 0.7995, 5.031e-05, 0.8045, 0.3717, 0.8949, 0.3713, 0.8493, 0.4189, 0.8504, 0.4193, 0.9018, 5.031e-05, 0.8045, 0.04803, 0.7995, 0.04797, 0.8512, 0.0, 0.8503, 0.3717, 0.8034, 0.3724, 0.763, 0.4202, 0.7531, 0.4193, 0.7986, 5.031e-05, 0.8949, 0.04803, 0.9015, 0.04817, 0.9432, 0.0001721, 0.932, 0.5153, 0.4828, 0.5574, 0.4819, 0.5552, 0.4884, 0.5117, 0.4893, 0.4879, 0.2545, 0.5285, 0.2209, 0.5336, 0.2247, 0.491, 0.2599, 0.6521, 0.03286, 0.6002, 0.03304, 0.5988, 0.02802, 0.6518, 0.02784, 0.1533, 0.7173, 0.2015, 0.7164, 0.2044, 0.7231, 0.1547, 0.724, 0.3339, 0.2517, 0.3829, 0.2711, 0.3809, 0.2773, 0.3296, 0.2569, 0.1527, 0.5459, 0.09636, 0.5463, 0.09624, 0.5414, 0.1538, 0.541, 0.04549, 0.7172, 0.09689, 0.7177, 0.0966, 0.7244, 0.04361, 0.724, 0.2838, 0.1599, 0.2997, 0.2098, 0.2937, 0.213, 0.277, 0.1607, 0.09374, 0.9329, 0.09291, 0.8922, 0.1353, 0.896, 0.1363, 0.9419, 0.09254, 0.8445, 0.09289, 0.8011, 0.1353, 0.7934, 0.1349, 0.8423, 0.1793, 0.8515, 0.1363, 0.8531, 0.1364, 0.8009, 0.1795, 0.8052, 0.1799, 0.9308, 0.1369, 0.9425, 0.1364, 0.9024, 0.1795, 0.8953, 0.09291, 0.8922, 0.09254, 0.8445, 0.1349, 0.8423, 0.1353, 0.896, 0.1795, 0.8953, 0.1364, 0.9024, 0.1363, 0.8531, 0.1793, 0.8515, 0.09289, 0.8011, 0.09374, 0.7665, 0.1363, 0.7543, 0.1353, 0.7934, 0.1795, 0.8052, 0.1364, 0.8009, 0.1369, 0.7543, 0.1799, 0.7639, 0.6002, 0.03304, 0.5582, 0.03347, 0.5559, 0.02847, 0.5988, 0.02802, 0.6519, 0.2043, 0.7066, 0.2045, 0.7078, 0.2111, 0.6514, 0.2109, 0.7069, 0.03304, 0.6521, 0.03286, 0.6518, 0.02784, 0.7077, 0.02802, 0.5579, 0.2049, 0.6, 0.2045, 0.5979, 0.2111, 0.5545, 0.2115, 0.09636, 0.5463, 0.04497, 0.5458, 0.04377, 0.5409, 0.09624, 0.5414, 0.09689, 0.7177, 0.1533, 0.7173, 0.1547, 0.724, 0.0966, 0.7244, 0.201, 0.545, 0.1527, 0.5459, 0.1538, 0.541, 0.203, 0.54, 0.6, 0.2045, 0.6519, 0.2043, 0.6514, 0.2109, 0.5979, 0.2111, 0.3775, 0.2888, 0.3359, 0.3024, 0.3303, 0.2923, 0.3757, 0.2775, 0.1431, 0.2886, 0.1005, 0.2888, 0.0987, 0.2775, 0.1452, 0.2773, 0.5001, 0.378, 0.4866, 0.3363, 0.4967, 0.3308, 0.5114, 0.3762, 0.01133, 0.4115, 0.02426, 0.452, 0.01413, 0.4575, 0.0, 0.4133, 0.2883, 0.4115, 0.3013, 0.452, 0.2912, 0.4575, 0.277, 0.4132, 0.1339, 0.5006, 0.1755, 0.4871, 0.1811, 0.4972, 0.1357, 0.5119, 0.4109, 0.5006, 0.4526, 0.4871, 0.4582, 0.4972, 0.4127, 0.5119, 0.1005, 0.2888, 0.05886, 0.3024, 0.05332, 0.2923, 0.0987, 0.2775, 0.3037, 0.3289, 0.2884, 0.3677, 0.2771, 0.3655, 0.2942, 0.322, 0.2077, 0.4605, 0.223, 0.4218, 0.2343, 0.4239, 0.2171, 0.4674, 0.4847, 0.4605, 0.5001, 0.4218, 0.5114, 0.4239, 0.4942, 0.4674, 0.0267, 0.3289, 0.01139, 0.3677, 6.866e-05, 0.3655, 0.01724, 0.322, 0.2095, 0.3363, 0.183, 0.3042, 0.1899, 0.2947, 0.2197, 0.3308, 0.4601, 0.3042, 0.4201, 0.2886, 0.4222, 0.2773, 0.4669, 0.2947, 0.05138, 0.4853, 0.09011, 0.5006, 0.08795, 0.5119, 0.04447, 0.4947, 0.3284, 0.4853, 0.3672, 0.5006, 0.365, 0.5119, 0.3215, 0.4947, 0.4526, 0.4871, 0.4847, 0.4605, 0.4942, 0.4674, 0.4582, 0.4972, 0.05886, 0.3024, 0.0267, 0.3289, 0.01724, 0.322, 0.05332, 0.2923, 0.2884, 0.3677, 0.2883, 0.4115, 0.277, 0.4132, 0.2771, 0.3655, 0.223, 0.4218, 0.223, 0.378, 0.2344, 0.3762, 0.2343, 0.4239, 0.3359, 0.3024, 0.3037, 0.3289, 0.2942, 0.322, 0.3303, 0.2923, 0.1755, 0.4871, 0.2077, 0.4605, 0.2171, 0.4674, 0.1811, 0.4972, 0.5001, 0.4218, 0.5001, 0.378, 0.5114, 0.3762, 0.5114, 0.4239, 0.01139, 0.3677, 0.01133, 0.4115, 0.0, 0.4133, 6.866e-05, 0.3655, 0.4866, 0.3363, 0.4601, 0.3042, 0.4669, 0.2947, 0.4967, 0.3308, 0.223, 0.378, 0.2095, 0.3363, 0.2197, 0.3308, 0.2344, 0.3762, 0.09011, 0.5006, 0.1339, 0.5006, 0.1357, 0.5119, 0.08795, 0.5119, 0.3672, 0.5006, 0.4109, 0.5006, 0.4127, 0.5119, 0.365, 0.5119, 0.183, 0.3042, 0.1431, 0.2886, 0.1452, 0.2773, 0.1899, 0.2947, 0.02426, 0.452, 0.05138, 0.4853, 0.04447, 0.4947, 0.01413, 0.4575, 0.3013, 0.452, 0.3284, 0.4853, 0.3215, 0.4947, 0.2912, 0.4575, 0.4201, 0.2886, 0.3775, 0.2888, 0.3757, 0.2775, 0.4222, 0.2773, 0.8354, 0.4616, 0.8814, 0.4757, 0.8397, 0.4892, 0.796, 0.4892, 0.5721, 0.2482, 0.5681, 0.2482, 0.5681, 0.2417, 0.5721, 0.2417, 0.8094, 0.3045, 0.8594, 0.3333, 0.823, 0.3834, 0.7717, 0.3461, 0.7438, 0.3947, 0.7867, 0.4334, 0.7572, 0.4739, 0.7301, 0.4407, 0.8489, 0.2773, 0.8889, 0.2928, 0.8594, 0.3333, 0.8094, 0.3045, 0.9154, 0.325, 0.9289, 0.3666, 0.9289, 0.4104, 0.9012, 0.371, 0.7717, 0.3461, 0.823, 0.3834, 0.7867, 0.4334, 0.7438, 0.3947, 0.582, 0.2671, 0.5797, 0.272, 0.5759, 0.272, 0.5781, 0.2671, 0.5651, 0.2482, 0.5616, 0.2481, 0.5616, 0.2416, 0.5651, 0.2416, 0.8889, 0.2928, 0.9154, 0.325, 0.9012, 0.371, 0.8594, 0.3333, 0.5797, 0.272, 0.582, 0.2768, 0.5781, 0.2768, 0.5759, 0.272, 0.7867, 0.4334, 0.8354, 0.4616, 0.796, 0.4892, 0.7572, 0.4739, 0.7325, 0.3175, 0.7717, 0.3461, 0.7438, 0.3947, 0.7172, 0.3563, 0.8064, 0.2775, 0.8489, 0.2773, 0.8094, 0.3045, 0.7647, 0.291, 0.7172, 0.3563, 0.7438, 0.3947, 0.7301, 0.4407, 0.7172, 0.4001, 0.7647, 0.291, 0.8094, 0.3045, 0.7717, 0.3461, 0.7325, 0.3175, 0.6297, 0.7038, 0.6757, 0.7179, 0.634, 0.7314, 0.5903, 0.7314, 0.6955, 0.6132, 0.7232, 0.6526, 0.7078, 0.6914, 0.6673, 0.6619, 0.6036, 0.5467, 0.6537, 0.5755, 0.6173, 0.6255, 0.566, 0.5882, 0.5381, 0.6368, 0.581, 0.6756, 0.5515, 0.7161, 0.5244, 0.6829, 0.566, 0.5882, 0.6173, 0.6255, 0.581, 0.6756, 0.5381, 0.6368, 0.6673, 0.6619, 0.7078, 0.6914, 0.6757, 0.7179, 0.6297, 0.7038, 0.6432, 0.5195, 0.6832, 0.535, 0.6537, 0.5755, 0.6036, 0.5467, 0.7097, 0.5672, 0.7232, 0.6088, 0.7232, 0.6526, 0.6955, 0.6132, 0.6832, 0.535, 0.7097, 0.5672, 0.6955, 0.6132, 0.6537, 0.5755, 0.6173, 0.6255, 0.6673, 0.6619, 0.6297, 0.7038, 0.581, 0.6756, 0.6537, 0.5755, 0.6955, 0.6132, 0.6673, 0.6619, 0.6173, 0.6255, 0.581, 0.6756, 0.6297, 0.7038, 0.5903, 0.7314, 0.5515, 0.7161, 0.6006, 0.5196, 0.6432, 0.5195, 0.6036, 0.5467, 0.5589, 0.5332, 0.5268, 0.5597, 0.566, 0.5882, 0.5381, 0.6368, 0.5115, 0.5985, 0.5115, 0.5985, 0.5381, 0.6368, 0.5244, 0.6829, 0.5114, 0.6423, 0.5589, 0.5332, 0.6036, 0.5467, 0.566, 0.5882, 0.5268, 0.5597, 0.325, 0.512, 0.3236, 0.5399, 0.2788, 0.54, 0.2812, 0.5121, 0.6658, 0.2776, 0.7134, 0.2786, 0.7155, 0.3064, 0.6667, 0.3054, 0.4318, 0.512, 0.4329, 0.5399, 0.3775, 0.5398, 0.3776, 0.5119, 0.5576, 0.2777, 0.6114, 0.2773, 0.6112, 0.3051, 0.5561, 0.3055, 0.4792, 0.5121, 0.4813, 0.54, 0.4329, 0.5399, 0.4318, 0.512, 0.3776, 0.5119, 0.3775, 0.5398, 0.3236, 0.5399, 0.325, 0.512, 0.6114, 0.2773, 0.6658, 0.2776, 0.6667, 0.3054, 0.6112, 0.3051, 0.5155, 0.2786, 0.5576, 0.2777, 0.5561, 0.3055, 0.5131, 0.3064, 0.7065, 0.2412, 0.7078, 0.2111, 0.7583, 0.2115, 0.7553, 0.2416, 0.04601, 0.7539, 0.005051, 0.7528, 0.001308, 0.7229, 0.04361, 0.724, 0.6, 0.2412, 0.5979, 0.2111, 0.6514, 0.2109, 0.6518, 0.241, 0.1536, 0.7539, 0.09732, 0.7543, 0.0966, 0.7244, 0.1547, 0.724, 0.5581, 0.2416, 0.5545, 0.2115, 0.5979, 0.2111, 0.6, 0.2412, 0.6518, 0.241, 0.6514, 0.2109, 0.7078, 0.2111, 0.7065, 0.2412, 0.09732, 0.7543, 0.04601, 0.7539, 0.04361, 0.724, 0.0966, 0.7244, 0.2017, 0.753, 0.1536, 0.7539, 0.1547, 0.724, 0.2044, 0.7231, 0.203, 0.54, 0.1538, 0.541, 0.1529, 0.513, 0.201, 0.5121, 0.09624, 0.5414, 0.04377, 0.5409, 0.04527, 0.513, 0.09658, 0.5134, 0.6518, 0.02784, 0.6521, 0.0, 0.7068, 0.0001812, 0.7077, 0.02802, 0.5559, 0.02847, 0.5584, 0.0006156, 0.6004, 0.0001812, 0.5988, 0.02802, 0.1538, 0.541, 0.09624, 0.5414, 0.09658, 0.5134, 0.1529, 0.513, 0.5988, 0.02802, 0.6004, 0.0001812, 0.6521, 0.0, 0.6518, 0.02784, 0.04377, 0.5409, 0.001861, 0.5399, 0.004316, 0.5119, 0.04527, 0.513, 0.7077, 0.02802, 0.7068, 0.0001812, 0.7557, 0.0006158, 0.7576, 0.02847, 0.5117, 0.4893, 0.5552, 0.4884, 0.5572, 0.5186, 0.5151, 0.5195, 0.6108, 0.488, 0.6669, 0.4884, 0.6653, 0.5186, 0.611, 0.5182, 0.3773, 0.7229, 0.3776, 0.7529, 0.3249, 0.753, 0.3229, 0.7229, 0.4822, 0.7231, 0.4792, 0.7531, 0.4318, 0.753, 0.4333, 0.7229, 0.5552, 0.4884, 0.6108, 0.488, 0.611, 0.5182, 0.5572, 0.5186, 0.4333, 0.7229, 0.4318, 0.753, 0.3776, 0.7529, 0.3773, 0.7229, 0.6669, 0.4884, 0.7161, 0.4893, 0.713, 0.5195, 0.6653, 0.5186, 0.3229, 0.7229, 0.3249, 0.753, 0.2811, 0.7531, 0.2777, 0.7231, 0.6658, 0.4819, 0.7135, 0.4828, 0.7161, 0.4893, 0.6669, 0.4884, 0.006809, 0.1061, 0.006746, 0.1599, 0.0, 0.1607, 6.628e-05, 0.1043, 0.5314, 0.06692, 0.4978, 0.02627, 0.5014, 0.02057, 0.5366, 0.0632, 0.2809, 0.7165, 0.3248, 0.7163, 0.3229, 0.7229, 0.2777, 0.7231, 0.02269, 0.2098, 0.05691, 0.2517, 0.05259, 0.257, 0.01671, 0.213, 0.3032, 0.05706, 0.2839, 0.1061, 0.2771, 0.1043, 0.2974, 0.05286, 0.02616, 0.05706, 0.006809, 0.1061, 6.628e-05, 0.1043, 0.02035, 0.05287, 0.395, 0.006872, 0.3439, 0.02353, 0.34, 0.01771, 0.3936, 0.0002441, 0.1059, 0.2711, 0.1597, 0.2711, 0.1604, 0.2773, 0.104, 0.2773, 0.4978, 0.02627, 0.4474, 0.006639, 0.4486, 0.0, 0.5014, 0.02057, 0.118, 0.006865, 0.06683, 0.02352, 0.06299, 0.01771, 0.1166, 0.0002441, 0.3439, 0.02353, 0.3032, 0.05706, 0.2974, 0.05286, 0.34, 0.01771, 0.1704, 0.006632, 0.118, 0.006865, 0.1166, 0.0002441, 0.1715, 0.0, 0.5479, 0.1181, 0.5314, 0.06692, 0.5366, 0.0632, 0.554, 0.1168, 0.3248, 0.5448, 0.281, 0.545, 0.2788, 0.54, 0.3236, 0.5399, 0.2544, 0.06692, 0.2208, 0.02626, 0.2244, 0.02058, 0.2596, 0.0632, 0.2839, 0.1061, 0.2838, 0.1599, 0.277, 0.1607, 0.2771, 0.1043, 0.7138, 0.3114, 0.6661, 0.3105, 0.6667, 0.3054, 0.7155, 0.3064, 0.2516, 0.2209, 0.271, 0.1719, 0.277, 0.1733, 0.2567, 0.2247, 0.4319, 0.5448, 0.3776, 0.5448, 0.3775, 0.5398, 0.4329, 0.5399, 0.1597, 0.2711, 0.211, 0.2545, 0.2141, 0.2599, 0.1604, 0.2773, 0.6117, 0.3101, 0.5577, 0.3105, 0.5561, 0.3055, 0.6112, 0.3051, 0.2208, 0.02626, 0.1704, 0.006632, 0.1715, 0.0, 0.2244, 0.02058, 0.4794, 0.545, 0.4319, 0.5448, 0.4329, 0.5399, 0.4813, 0.54, 0.211, 0.2545, 0.2516, 0.2209, 0.2567, 0.2247, 0.2141, 0.2599, 0.3776, 0.5448, 0.3248, 0.5448, 0.3236, 0.5399, 0.3775, 0.5398, 0.271, 0.1181, 0.2544, 0.06692, 0.2596, 0.0632, 0.277, 0.1169, 0.7066, 0.2045, 0.7556, 0.2049, 0.7583, 0.2115, 0.7078, 0.2111, 0.6661, 0.3105, 0.6117, 0.3101, 0.6112, 0.3051, 0.6667, 0.3054, 0.271, 0.1719, 0.271, 0.1181, 0.277, 0.1169, 0.277, 0.1733, 0.004467, 0.7162, 0.04549, 0.7172, 0.04361, 0.724, 0.001308, 0.7229, 0.5577, 0.3105, 0.5156, 0.3114, 0.5131, 0.3064, 0.5561, 0.3055, 0.8849, 0.3978, 0.8714, 0.4164, 0.823, 0.3834, 0.8594, 0.3333, 0.9003, 0.4117, 0.8849, 0.3978, 0.8594, 0.3333, 0.9012, 0.371, 0.8714, 0.4164, 0.8579, 0.435, 0.7867, 0.4334, 0.823, 0.3834, 0.8579, 0.435, 0.8758, 0.4453, 0.8354, 0.4616, 0.7867, 0.4334, 0.9106, 0.4265, 0.9003, 0.4117, 0.9012, 0.371, 0.9289, 0.4104, 0.8758, 0.4453, 0.8931, 0.4506, 0.8814, 0.4757, 0.8354, 0.4616, 0.9049, 0.4408, 0.9106, 0.4265, 0.9289, 0.4104, 0.9135, 0.4492, 0.8931, 0.4506, 0.9049, 0.4408, 0.9135, 0.4492, 0.8814, 0.4757, 0.5878, 0.2603, 0.5832, 0.2604, 0.5832, 0.2416, 0.5878, 0.2416, 0.5929, 0.2603, 0.5878, 0.2603, 0.5878, 0.2416, 0.5929, 0.2416, 0.5681, 0.2669, 0.5651, 0.2669, 0.5651, 0.2481, 0.5681, 0.2482, 0.5832, 0.2669, 0.5795, 0.2669, 0.5795, 0.2481, 0.5832, 0.2481, 0.8887, 0.4229, 0.884, 0.4256, 0.8714, 0.4164, 0.8849, 0.3978, 0.8923, 0.4245, 0.8887, 0.4229, 0.8849, 0.3978, 0.9003, 0.4117, 0.884, 0.4256, 0.883, 0.4308, 0.8579, 0.435, 0.8714, 0.4164, 0.883, 0.4308, 0.8856, 0.4338, 0.8758, 0.4453, 0.8579, 0.435, 0.8938, 0.4281, 0.8923, 0.4245, 0.9003, 0.4117, 0.9106, 0.4265, 0.8856, 0.4338, 0.8895, 0.4341, 0.8931, 0.4506, 0.8758, 0.4453, 0.8924, 0.4317, 0.8938, 0.4281, 0.9106, 0.4265, 0.9049, 0.4408, 0.8895, 0.4341, 0.8924, 0.4317, 0.9049, 0.4408, 0.8931, 0.4506, 0.5795, 0.2669, 0.5759, 0.2669, 0.5759, 0.2481, 0.5795, 0.2481, 0.5651, 0.2669, 0.5616, 0.2669, 0.5616, 0.2481, 0.5651, 0.2482, 0.5616, 0.2669, 0.5578, 0.2669, 0.5578, 0.2482, 0.5616, 0.2481, 0.5721, 0.2669, 0.5681, 0.2669, 0.5681, 0.2482, 0.5721, 0.2482, 0.5845, 0.269, 0.5832, 0.2653, 0.5889, 0.2644, 0.5896, 0.2707, 0.5896, 0.2707, 0.5889, 0.2644, 0.5946, 0.264, 0.5942, 0.2679, 0.5889, 0.2644, 0.5884, 0.2604, 0.5922, 0.2609, 0.5946, 0.264, 0.5832, 0.2653, 0.5849, 0.2617, 0.5884, 0.2604, 0.5889, 0.2644, 0.2765, 0.2848, 0.2737, 0.2847, 0.2737, 0.2773, 0.2765, 0.2773, 0.5616, 0.2481, 0.5578, 0.2482, 0.5578, 0.2416, 0.5616, 0.2416, 0.2739, 0.5369, 0.2757, 0.5364, 0.2757, 0.5439, 0.2739, 0.5443, 0.5681, 0.2482, 0.5651, 0.2481, 0.5651, 0.2416, 0.5681, 0.2417, 0.5759, 0.2671, 0.5759, 0.2722, 0.5693, 0.2722, 0.5694, 0.2671, 0.5759, 0.2722, 0.5759, 0.2768, 0.5694, 0.2768, 0.5693, 0.2722, 0.5845, 0.269, 0.5896, 0.2707, 0.59, 0.2745, 0.585, 0.2728, 0.5896, 0.2707, 0.5942, 0.2679, 0.5946, 0.2717, 0.59, 0.2745, 0.5721, 0.2482, 0.5721, 0.2417, 0.5759, 0.2417, 0.5759, 0.2482, 0.5578, 0.2416, 0.5578, 0.2482, 0.554, 0.2482, 0.554, 0.2416, 0.5777, 0.2463, 0.5795, 0.2463, 0.5795, 0.2481, 0.5759, 0.2481, 0.5795, 0.2463, 0.5814, 0.2463, 0.5832, 0.2481, 0.5795, 0.2481, 0.5777, 0.2435, 0.5777, 0.2463, 0.5759, 0.2481, 0.5759, 0.2416, 0.5795, 0.2435, 0.5777, 0.2435, 0.5759, 0.2416, 0.5795, 0.2416, 0.5814, 0.2435, 0.5795, 0.2435, 0.5795, 0.2416, 0.5832, 0.2416, 0.5814, 0.2463, 0.5814, 0.2435, 0.5832, 0.2416, 0.5832, 0.2481, 0.2737, 0.294, 0.2737, 0.2922, 0.2765, 0.2922, 0.2765, 0.294, 0.2737, 0.2959, 0.2737, 0.294, 0.2765, 0.294, 0.2765, 0.2959, 0.2739, 0.5289, 0.2757, 0.5284, 0.2757, 0.5359, 0.2739, 0.5364, 0.2737, 0.2848, 0.2765, 0.2848, 0.2765, 0.2922, 0.2737, 0.2922, 0.272, 0.5364, 0.2739, 0.5369, 0.2739, 0.5443, 0.272, 0.5439, 0.272, 0.5284, 0.2739, 0.5289, 0.2739, 0.5364, 0.272, 0.5359, 0.7766, 0.2425, 0.7602, 0.2357, 0.7724, 0.2219, 0.7856, 0.221, 0.2547, 0.764, 0.2549, 0.7796, 0.2408, 0.7745, 0.2359, 0.7642, 0.8112, 0.2431, 0.828, 0.2373, 0.828, 0.2557, 0.8189, 0.2655, 0.2532, 0.2929, 0.253, 0.2773, 0.2671, 0.2823, 0.2737, 0.2927, 0.2532, 0.544, 0.2533, 0.5589, 0.2392, 0.5545, 0.2344, 0.5442, 0.2556, 0.5129, 0.2554, 0.4967, 0.2684, 0.5029, 0.2737, 0.5126, 0.8454, 0.2423, 0.8627, 0.2491, 0.8502, 0.2628, 0.837, 0.2641, 0.8807, 0.2413, 0.8627, 0.2476, 0.8639, 0.2287, 0.8738, 0.2212, 0.8536, 0.221, 0.8627, 0.2304, 0.8627, 0.2491, 0.8454, 0.2423, 0.272, 0.5439, 0.2668, 0.5547, 0.2533, 0.5589, 0.2532, 0.544, 0.272, 0.7638, 0.2689, 0.7742, 0.2549, 0.7796, 0.2547, 0.764, 0.7669, 0.2659, 0.759, 0.2541, 0.7602, 0.2357, 0.7766, 0.2425, 0.8883, 0.2634, 0.8752, 0.2616, 0.8627, 0.2476, 0.8807, 0.2413, 0.2367, 0.5131, 0.2414, 0.5027, 0.2554, 0.4967, 0.2556, 0.5129, 0.2344, 0.2931, 0.2391, 0.2827, 0.253, 0.2773, 0.2532, 0.2929, 0.8036, 0.221, 0.8167, 0.2228, 0.828, 0.2373, 0.8112, 0.2431, 0.7943, 0.2305, 0.8036, 0.221, 0.8112, 0.2431, 0.7947, 0.2486, 0.2416, 0.5234, 0.2367, 0.5131, 0.2556, 0.5129, 0.2557, 0.5284, 0.784, 0.2645, 0.7669, 0.2659, 0.7766, 0.2425, 0.7943, 0.2499, 0.2672, 0.5335, 0.272, 0.5439, 0.2532, 0.544, 0.2531, 0.5284, 0.2557, 0.5284, 0.2556, 0.5129, 0.2737, 0.5126, 0.2697, 0.523, 0.2531, 0.5284, 0.2532, 0.544, 0.2344, 0.5442, 0.2391, 0.5338, 0.7947, 0.2486, 0.8112, 0.2431, 0.8189, 0.2655, 0.8056, 0.2634, 0.7943, 0.2499, 0.7766, 0.2425, 0.7856, 0.221, 0.7943, 0.231, 0.2393, 0.3034, 0.2344, 0.2931, 0.2532, 0.2929, 0.2534, 0.3086, 0.8976, 0.2539, 0.8883, 0.2634, 0.8807, 0.2413, 0.8976, 0.2355, 0.2683, 0.7545, 0.272, 0.7638, 0.2547, 0.764, 0.2547, 0.7496, 0.8406, 0.2218, 0.8536, 0.221, 0.8454, 0.2423, 0.8287, 0.2359, 0.8976, 0.2355, 0.8807, 0.2413, 0.8738, 0.2212, 0.8863, 0.221, 0.8287, 0.2359, 0.8454, 0.2423, 0.837, 0.2641, 0.828, 0.2543, 0.2534, 0.3086, 0.2532, 0.2929, 0.2737, 0.2927, 0.2676, 0.3035, 0.2547, 0.7496, 0.2547, 0.764, 0.2359, 0.7642, 0.2406, 0.7538, 0.5693, 0.2671, 0.5693, 0.2765, 0.5623, 0.2768, 0.5623, 0.2676, 0.2671, 0.3283, 0.2531, 0.332, 0.2534, 0.3086, 0.2676, 0.3035, 0.2551, 0.7259, 0.2687, 0.7296, 0.2683, 0.7545, 0.2547, 0.7496, 0.5946, 0.2712, 0.5947, 0.2604, 0.6017, 0.2604, 0.6017, 0.2713, 0.5112, 0.662, 0.5112, 0.6716, 0.4999, 0.6667, 0.4999, 0.6582, 0.9756, 0.1319, 0.9745, 0.2252, 0.963, 0.2269, 0.9652, 0.1334, 0.9858, 0.1311, 0.9858, 0.2243, 0.9745, 0.2252, 0.9756, 0.1319, 0.8244, 0.7616, 0.819, 0.7381, 0.9118, 0.7264, 0.9118, 0.7525, 0.9554, 0.1291, 0.953, 0.03443, 0.9693, 0.03169, 0.9693, 0.1268, 0.7645, 0.03542, 0.7592, 0.01047, 0.8508, 0.0, 0.8508, 0.02762, 0.9177, 0.002066, 0.9186, 0.03385, 0.9021, 0.03188, 0.9005, 0.0, 0.9583, 0.859, 0.9586, 0.8901, 0.9474, 0.8884, 0.9467, 0.8572, 0.4859, 0.7551, 0.4867, 0.7869, 0.4702, 0.785, 0.4686, 0.7531, 0.9584, 0.727, 0.9588, 0.7591, 0.9474, 0.7585, 0.9467, 0.7264, 0.2517, 0.9088, 0.2525, 0.877, 0.2689, 0.8747, 0.2689, 0.9064, 0.9812, 0.1228, 0.9815, 0.09207, 0.9928, 0.09301, 0.9928, 0.1238, 0.9178, 0.2601, 0.9186, 0.2283, 0.935, 0.2261, 0.935, 0.2578, 0.9507, 0.2577, 0.9486, 0.2261, 0.9598, 0.2272, 0.9622, 0.2589, 0.9604, 0.6495, 0.9608, 0.6174, 0.9719, 0.6154, 0.9719, 0.6474, 0.9741, 0.2563, 0.9745, 0.2252, 0.9858, 0.2243, 0.9858, 0.2554, 0.9461, 0.4035, 0.9469, 0.372, 0.9632, 0.3747, 0.9632, 0.4064, 0.9005, 0.2622, 0.9021, 0.2303, 0.9186, 0.2283, 0.9178, 0.2601, 0.5032, 0.7575, 0.5032, 0.7893, 0.4867, 0.7869, 0.4859, 0.7551, 0.2344, 0.9108, 0.236, 0.8789, 0.2525, 0.877, 0.2517, 0.9088, 0.935, 0.004413, 0.935, 0.03608, 0.9186, 0.03385, 0.9177, 0.002066, 0.9484, 0.6501, 0.9491, 0.618, 0.9608, 0.6174, 0.9604, 0.6495, 0.9702, 0.8601, 0.9702, 0.8912, 0.9586, 0.8901, 0.9583, 0.859, 0.9622, 0.258, 0.963, 0.2269, 0.9745, 0.2252, 0.9741, 0.2563, 0.9703, 0.7291, 0.9703, 0.7611, 0.9588, 0.7591, 0.9584, 0.727, 0.9866, 0.2773, 0.9866, 0.3082, 0.975, 0.3092, 0.9746, 0.2783, 0.9353, 0.8538, 0.9353, 0.8857, 0.9239, 0.8876, 0.9235, 0.8558, 0.2339, 0.6596, 0.2338, 0.6733, 0.2224, 0.6674, 0.2223, 0.6554, 0.6137, 0.7484, 0.6063, 0.743, 0.6999, 0.7314, 0.6999, 0.7411, 0.9118, 0.8538, 0.9149, 0.8222, 0.9315, 0.8211, 0.9292, 0.8526, 0.9484, 0.6488, 0.9313, 0.6458, 0.9321, 0.6142, 0.9484, 0.617, 0.9693, 0.0, 0.9693, 0.03169, 0.953, 0.03443, 0.9522, 0.002868, 0.2056, 0.6995, 0.221, 0.7042, 0.221, 0.7317, 0.2057, 0.7254, 0.81, 0.7535, 0.7232, 0.7476, 0.7232, 0.7391, 0.8174, 0.7494, 0.9249, 0.9828, 0.9239, 0.8876, 0.9353, 0.8857, 0.9353, 0.9811, 0.935, 0.1311, 0.935, 0.2261, 0.9186, 0.2283, 0.9211, 0.133, 0.9211, 0.133, 0.9186, 0.2283, 0.9021, 0.2303, 0.907, 0.1347, 0.9497, 0.8548, 0.9474, 0.7585, 0.9588, 0.7591, 0.9599, 0.8553, 0.9599, 0.8553, 0.9588, 0.7591, 0.9703, 0.7611, 0.9703, 0.8572, 0.9632, 0.2796, 0.9632, 0.3747, 0.9469, 0.372, 0.9493, 0.2773, 0.8243, 0.6952, 0.9141, 0.7006, 0.9141, 0.7264, 0.819, 0.719, 0.7287, 0.5546, 0.7232, 0.5297, 0.819, 0.5195, 0.819, 0.5469, 0.9693, 0.1206, 0.97, 0.08992, 0.9815, 0.09207, 0.9812, 0.1228, 0.4996, 0.7054, 0.4996, 0.733, 0.4829, 0.7263, 0.4829, 0.7002, 0.935, 0.006252, 0.9522, 0.002868, 0.953, 0.03443, 0.9366, 0.03766, 0.9141, 0.6426, 0.916, 0.6112, 0.9321, 0.6142, 0.9313, 0.6458, 0.9632, 0.2808, 0.9746, 0.2783, 0.975, 0.3092, 0.9641, 0.3116, 0.9467, 0.8527, 0.9292, 0.8526, 0.9315, 0.8211, 0.9467, 0.8209, 0.935, 0.2589, 0.9353, 0.227, 0.9486, 0.2261, 0.9507, 0.2577, 0.9118, 0.8571, 0.9235, 0.8558, 0.9239, 0.8876, 0.9128, 0.8888, 0.9289, 0.4002, 0.9306, 0.3688, 0.9469, 0.372, 0.9461, 0.4035, 0.921, 0.1292, 0.9186, 0.03385, 0.935, 0.03608, 0.935, 0.1311, 0.907, 0.1275, 0.9021, 0.03188, 0.9186, 0.03385, 0.921, 0.1292, 0.9928, 0.0005403, 0.9928, 0.09301, 0.9815, 0.09207, 0.9826, 0.0, 0.5198, 0.7494, 0.5125, 0.7418, 0.6062, 0.7314, 0.6063, 0.7452, 0.364, 0.7697, 0.277, 0.7651, 0.277, 0.7531, 0.3713, 0.7634, 0.255, 0.7815, 0.2525, 0.877, 0.236, 0.8789, 0.2409, 0.7831, 0.9497, 0.982, 0.9474, 0.8884, 0.9586, 0.8901, 0.9598, 0.9836, 0.9598, 0.9836, 0.9586, 0.8901, 0.9702, 0.8912, 0.9702, 0.9846, 0.9484, 0.5218, 0.9484, 0.617, 0.9321, 0.6142, 0.9344, 0.5195, 0.9761, 0.4019, 0.975, 0.3092, 0.9866, 0.3082, 0.9866, 0.4008, 0.2689, 0.7796, 0.2689, 0.8747, 0.2525, 0.877, 0.255, 0.7815, 0.9527, 0.132, 0.9598, 0.2272, 0.9486, 0.2261, 0.9425, 0.1311, 0.4892, 0.8824, 0.4867, 0.7869, 0.5032, 0.7893, 0.5032, 0.8844, 0.4752, 0.8808, 0.4702, 0.785, 0.4867, 0.7869, 0.4892, 0.8824, 0.9619, 0.5212, 0.9608, 0.6174, 0.9491, 0.618, 0.9514, 0.5218, 0.9719, 0.5195, 0.9719, 0.6154, 0.9608, 0.6174, 0.9619, 0.5212, 0.9384, 0.7264, 0.9315, 0.8211, 0.9149, 0.8222, 0.9243, 0.7275, 0.3512, 0.8587, 0.277, 0.8634, 0.277, 0.8266, 0.3454, 0.8269, 0.5318, 0.8452, 0.5379, 0.8108, 0.6063, 0.8123, 0.6063, 0.8527, 0.2339, 0.5523, 0.2338, 0.5926, 0.2217, 0.594, 0.2213, 0.5573, 0.9458, 0.9506, 0.9358, 0.9532, 0.9355, 0.9187, 0.9457, 0.9188, 0.946, 0.9738, 0.9361, 0.9777, 0.9358, 0.9532, 0.9458, 0.9506, 0.3454, 0.8269, 0.277, 0.8266, 0.277, 0.7889, 0.3512, 0.7943, 0.5379, 0.8108, 0.5324, 0.7755, 0.6063, 0.7708, 0.6063, 0.8123, 0.2338, 0.5926, 0.2338, 0.634, 0.222, 0.6316, 0.2217, 0.594, 0.2338, 0.5218, 0.2339, 0.5523, 0.2213, 0.5573, 0.221, 0.5286, 0.5188, 0.874, 0.5318, 0.8452, 0.6063, 0.8527, 0.6062, 0.8833, 0.364, 0.8863, 0.277, 0.8921, 0.277, 0.8634, 0.3512, 0.8587, 0.9457, 0.9188, 0.9355, 0.9187, 0.9353, 0.8839, 0.9458, 0.8866, 0.7973, 0.8441, 0.7232, 0.852, 0.7232, 0.8144, 0.7915, 0.8125, 0.6265, 0.8451, 0.6323, 0.8111, 0.6999, 0.8114, 0.6999, 0.8514, 0.5112, 0.5519, 0.5112, 0.5918, 0.4997, 0.5915, 0.4997, 0.554, 0.9806, 0.9753, 0.9703, 0.9714, 0.9705, 0.9407, 0.9805, 0.942, 0.7915, 0.8125, 0.7232, 0.8144, 0.7232, 0.7768, 0.7973, 0.781, 0.6323, 0.8111, 0.6264, 0.7771, 0.6999, 0.7714, 0.6999, 0.8114, 0.5112, 0.5918, 0.5112, 0.6317, 0.4998, 0.6291, 0.4997, 0.5915, 0.9805, 0.942, 0.9705, 0.9407, 0.9708, 0.9087, 0.9805, 0.9076, 0.9807, 1.0, 0.9703, 0.9949, 0.9703, 0.9714, 0.9806, 0.9753, 0.5112, 0.5259, 0.5112, 0.5519, 0.4997, 0.554, 0.4996, 0.5292, 0.6137, 0.8713, 0.6265, 0.8451, 0.6999, 0.8514, 0.6999, 0.8774, 0.81, 0.869, 0.7232, 0.8768, 0.7232, 0.852, 0.7973, 0.8441, 0.3713, 0.8905, 0.277, 0.9001, 0.277, 0.8921, 0.364, 0.8863, 0.5114, 0.8794, 0.5188, 0.874, 0.6062, 0.8833, 0.6063, 0.8931, 0.2339, 0.5119, 0.2338, 0.5218, 0.221, 0.5286, 0.221, 0.5206, 0.9458, 0.8866, 0.9353, 0.8839, 0.9353, 0.8538, 0.946, 0.8578, 0.7973, 0.781, 0.7232, 0.7768, 0.7232, 0.7476, 0.81, 0.7535, 0.6264, 0.7771, 0.6137, 0.7484, 0.6999, 0.7411, 0.6999, 0.7714, 0.5112, 0.6317, 0.5112, 0.662, 0.4999, 0.6582, 0.4998, 0.6291, 0.9805, 0.9076, 0.9708, 0.9087, 0.9713, 0.88, 0.9807, 0.8777, 0.8174, 0.8757, 0.7232, 0.8896, 0.7232, 0.8768, 0.81, 0.869, 0.6063, 0.8791, 0.6137, 0.8713, 0.6999, 0.8774, 0.6999, 0.8914, 0.5112, 0.5119, 0.5112, 0.5259, 0.4996, 0.5292, 0.4996, 0.5164, 0.5929, 0.2532, 0.593, 0.2422, 0.6012, 0.2416, 0.6012, 0.2523, 0.5541, 0.2765, 0.554, 0.2669, 0.5623, 0.267, 0.5623, 0.2768, 0.3512, 0.7943, 0.277, 0.7889, 0.277, 0.7651, 0.364, 0.7697, 0.5324, 0.7755, 0.5198, 0.7494, 0.6063, 0.7452, 0.6063, 0.7708, 0.2338, 0.634, 0.2339, 0.6596, 0.2223, 0.6554, 0.222, 0.6316, 0.4996, 0.5948, 0.4996, 0.6225, 0.483, 0.622, 0.4831, 0.5959, 0.7685, 0.1351, 0.7698, 0.1102, 0.8508, 0.1105, 0.8508, 0.1381, 0.8285, 0.8556, 0.8298, 0.8321, 0.9118, 0.8307, 0.9118, 0.8568, 0.2671, 0.428, 0.2537, 0.426, 0.2533, 0.4025, 0.2669, 0.4031, 0.2677, 0.4779, 0.2546, 0.4731, 0.2542, 0.4495, 0.2674, 0.453, 0.7644, 0.185, 0.7661, 0.16, 0.8508, 0.1657, 0.8508, 0.1934, 0.4996, 0.5396, 0.4996, 0.5672, 0.4831, 0.5698, 0.4832, 0.5437, 0.8285, 0.8086, 0.8261, 0.7851, 0.9118, 0.7786, 0.9118, 0.8047, 0.4996, 0.5119, 0.4996, 0.5396, 0.4832, 0.5437, 0.4832, 0.5176, 0.759, 0.2099, 0.7644, 0.185, 0.8508, 0.1934, 0.8508, 0.221, 0.2684, 0.5029, 0.2554, 0.4967, 0.2546, 0.4731, 0.2677, 0.4779, 0.8261, 0.7851, 0.8244, 0.7616, 0.9118, 0.7525, 0.9118, 0.7786, 0.8298, 0.8321, 0.8285, 0.8086, 0.9118, 0.8047, 0.9118, 0.8307, 0.2674, 0.453, 0.2542, 0.4495, 0.2537, 0.426, 0.2671, 0.428, 0.7661, 0.16, 0.7685, 0.1351, 0.8508, 0.1381, 0.8508, 0.1657, 0.4996, 0.5672, 0.4996, 0.5948, 0.4831, 0.5959, 0.4831, 0.5698, 0.8244, 0.9027, 0.8261, 0.8791, 0.9118, 0.8829, 0.9118, 0.909, 0.4996, 0.6501, 0.4996, 0.6777, 0.483, 0.6741, 0.483, 0.6481, 0.7685, 0.08528, 0.7662, 0.06035, 0.8508, 0.05524, 0.8508, 0.08287, 0.2669, 0.3782, 0.2532, 0.379, 0.2531, 0.3555, 0.2671, 0.3533, 0.2669, 0.4031, 0.2533, 0.4025, 0.2532, 0.379, 0.2669, 0.3782, 0.7698, 0.1102, 0.7685, 0.08528, 0.8508, 0.08287, 0.8508, 0.1105, 0.4996, 0.6225, 0.4996, 0.6501, 0.483, 0.6481, 0.483, 0.622, 0.8261, 0.8791, 0.8285, 0.8556, 0.9118, 0.8568, 0.9118, 0.8829, 0.819, 0.9262, 0.8244, 0.9027, 0.9118, 0.909, 0.9118, 0.935, 0.4996, 0.6777, 0.4996, 0.7054, 0.4829, 0.7002, 0.483, 0.6741, 0.7662, 0.06035, 0.7645, 0.03542, 0.8508, 0.02762, 0.8508, 0.05524, 0.2671, 0.3533, 0.2531, 0.3555, 0.2531, 0.332, 0.2671, 0.3283, 0.7334, 0.6545, 0.7346, 0.6295, 0.819, 0.6293, 0.819, 0.6568, 0.8284, 0.5999, 0.9141, 0.5971, 0.9141, 0.6229, 0.8297, 0.6237, 0.2049, 0.596, 0.221, 0.5944, 0.221, 0.6218, 0.2051, 0.6219, 0.2548, 0.6305, 0.2684, 0.6298, 0.2687, 0.6548, 0.2551, 0.6544, 0.254, 0.5828, 0.2675, 0.5798, 0.2679, 0.6048, 0.2544, 0.6067, 0.7331, 0.6045, 0.7306, 0.5796, 0.819, 0.5744, 0.819, 0.6018, 0.8284, 0.6476, 0.9141, 0.6488, 0.9141, 0.6747, 0.8261, 0.6714, 0.2052, 0.6478, 0.221, 0.6493, 0.221, 0.6768, 0.2054, 0.6736, 0.2051, 0.6219, 0.221, 0.6218, 0.221, 0.6493, 0.2052, 0.6478, 0.8297, 0.6237, 0.9141, 0.6229, 0.9141, 0.6488, 0.8284, 0.6476, 0.7346, 0.6295, 0.7331, 0.6045, 0.819, 0.6018, 0.819, 0.6293, 0.2544, 0.6067, 0.2679, 0.6048, 0.2684, 0.6298, 0.2548, 0.6305, 0.2533, 0.5589, 0.2668, 0.5547, 0.2675, 0.5798, 0.254, 0.5828, 0.7306, 0.5796, 0.7287, 0.5546, 0.819, 0.5469, 0.819, 0.5744, 0.8261, 0.6714, 0.9141, 0.6747, 0.9141, 0.7006, 0.8243, 0.6952, 0.2054, 0.6736, 0.221, 0.6768, 0.221, 0.7042, 0.2056, 0.6995, 0.2046, 0.5442, 0.221, 0.5394, 0.221, 0.5669, 0.2048, 0.5701, 0.8243, 0.5522, 0.9141, 0.5453, 0.9141, 0.5712, 0.8261, 0.576, 0.7296, 0.7044, 0.7312, 0.6794, 0.819, 0.6842, 0.819, 0.7117, 0.2551, 0.6782, 0.2687, 0.6797, 0.2687, 0.7047, 0.2551, 0.702, 0.2551, 0.6544, 0.2687, 0.6548, 0.2687, 0.6797, 0.2551, 0.6782, 0.2048, 0.5701, 0.221, 0.5669, 0.221, 0.5944, 0.2049, 0.596, 0.8261, 0.576, 0.9141, 0.5712, 0.9141, 0.5971, 0.8284, 0.5999, 0.7312, 0.6794, 0.7334, 0.6545, 0.819, 0.6568, 0.819, 0.6842, 0.7244, 0.7294, 0.7296, 0.7044, 0.819, 0.7117, 0.819, 0.7391, 0.819, 0.5283, 0.9141, 0.5195, 0.9141, 0.5453, 0.8243, 0.5522, 0.2044, 0.5184, 0.221, 0.5119, 0.221, 0.5394, 0.2046, 0.5442, 0.2551, 0.702, 0.2687, 0.7047, 0.2687, 0.7296, 0.2551, 0.7259])
me_cube.materials.append(mat_keg_mat)
me_cube.use_remesh_preserve_volume = False
me_cube.use_remesh_preserve_attributes = False
me_cube.use_mirror_z = True
me_cube.use_mirror_vertex_groups = False
me_cube.use_paint_bone_selection = False
me_cube.use_paint_mask = True
me_cube.update()

# ---- objects
ob_keg = bpy.data.objects.new('Keg', me_cube)

# ---- transforms, parenting, visibility, modifiers, constraints
ob_keg.location = (0.0, 0.0, 0.0)
ob_keg.lock_rotations_4d = False
ob_keg.empty_display_type = 'ARROWS'
ob_keg.lineart.crease_threshold = 0.0
ob_keg.use_mesh_mirror_z = True

# ---- collection membership
col_collection.objects.link(ob_keg)

# ---- scene / render settings (as saved in the file)
scene.frame_start = 1; scene.frame_end = 250; scene.frame_set(1)
scene.render.engine = 'BLENDER_EEVEE_NEXT'
scene.cycles.use_denoising = False
scene.cycles.samples = 128
scene.cycles.sampling_pattern = 'TABULATED_SOBOL'
scene.cycles.use_adaptive_sampling = False
scene.cycles.use_light_tree = False
scene.view_settings.view_transform = 'Filmic'
bpy.context.view_layer.update()

# ---- added for rendering (the .blend has no active camera and no usable light): camera, sun
cam_auto = bpy.data.cameras.new('AutoCamera')
cam_auto.lens = 50.0
cam_auto.sensor_width = 36.0
cam_auto.clip_end = 1000.0
ob_auto_camera = bpy.data.objects.new('AutoCamera', cam_auto)
scene.collection.objects.link(ob_auto_camera)
ob_auto_camera.location = (9.46094, -10.8926, 10.5245)
ob_auto_camera.rotation_euler = (1.09748, -7.21219e-08, 0.694738)
scene.camera = ob_auto_camera
light_auto_sun = bpy.data.lights.new('AutoSun', 'SUN')
light_auto_sun.energy = 3.0
light_auto_sun.angle = 0.0523599
ob_auto_sun = bpy.data.objects.new('AutoSun', light_auto_sun)
scene.collection.objects.link(ob_auto_sun)
ob_auto_sun.rotation_euler = (0.872665, 0.174533, 0.523599)
bpy.context.view_layer.update()
